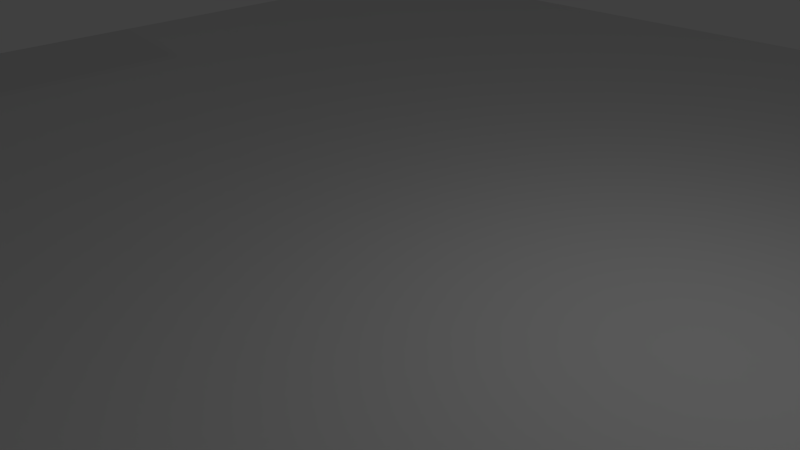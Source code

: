 # Source: basic_movement.blend  (saved by Blender 2.70.0; exported with 4.5.12 LTS)
import bpy
from mathutils import Matrix  # noqa: F401  (used for matrix-valued properties, if any)

bpy.ops.wm.read_factory_settings(use_empty=True)
scene = bpy.context.scene
scene.name = 'Scene'

# ---- collections
col_collection_1 = bpy.data.collections.new('Collection 1'); scene.collection.children.link(col_collection_1)

# ---- world
world_world = bpy.data.worlds.new('World'); scene.world = world_world
world_world.color = (0.05088, 0.05088, 0.05088)
world_world.use_sun_shadow = False
world_world.sun_shadow_jitter_overblur = 0.0
world_world.cycles.sampling_method = 'MANUAL'
world_world.cycles.sample_map_resolution = 256

# ---- cameras
cam_camera = bpy.data.cameras.new('Camera')
cam_camera.clip_end = 100.0
cam_camera.lens = 35.0
cam_camera.sensor_width = 32.0
cam_camera.sensor_height = 18.0
cam_camera.ortho_scale = 7.314
cam_camera.dof.focus_distance = 0.0
cam_camera.dof.aperture_fstop = 128.0

# ---- lights
light_lamp = bpy.data.lights.new('Lamp', 'POINT')
light_lamp.transmission_factor = 0.0
light_lamp.cutoff_distance = 30.0
light_lamp.energy = 100.0
light_lamp.shadow_buffer_clip_start = 1.001
light_lamp.shadow_soft_size = 0.1
light_lamp.shadow_maximum_resolution = 0.006
light_lamp.use_absolute_resolution = True
light_lamp.cycles.use_multiple_importance_sampling = False

# ---- meshes
me_cube_001 = bpy.data.meshes.new('Cube.001')
me_cube_001.from_pydata([(-1.0, -1.0, -1.0), (-1.0, 1.0, -1.0), (1.0, 1.0, -1.0), (1.0, -1.0, -1.0), (-1.0, -1.0, 1.0), (-1.0, 1.0, 1.0), (1.0, 1.0, 1.0), (1.0, -1.0, 1.0)], [], [(4, 5, 1, 0), (5, 6, 2, 1), (6, 7, 3, 2), (7, 4, 0, 3), (0, 1, 2, 3), (7, 6, 5, 4)])
me_cube_001.use_remesh_preserve_volume = False
me_cube_001.use_remesh_preserve_attributes = False
me_cube_001.use_mirror_vertex_groups = False
me_cube_001.update()
me_plane = bpy.data.meshes.new('Plane')
me_plane.from_pydata([(-1.0, -1.0, 0.0), (1.0, -1.0, 0.0), (-1.0, 1.0, 0.0), (1.0, 1.0, 0.0)], [], [(0, 1, 3, 2)])
me_plane.use_remesh_preserve_volume = False
me_plane.use_remesh_preserve_attributes = False
me_plane.use_mirror_vertex_groups = False
me_plane.update()

# ---- objects
ob_cube = bpy.data.objects.new('Cube', me_cube_001)
ob_plane = bpy.data.objects.new('Plane', me_plane)
ob_lamp = bpy.data.objects.new('Lamp', light_lamp)
ob_camera = bpy.data.objects.new('Camera', cam_camera)

# ---- transforms, parenting, visibility, modifiers, constraints
ob_cube.location = (-2.218, 0.7836, 4.711)
ob_cube.lineart.crease_threshold = 0.0
ob_plane.location = (0.0, 0.0, 0.0)
ob_plane.scale = (13.3, 13.3, 13.3)
ob_plane.lineart.crease_threshold = 0.0
ob_lamp.location = (4.076, 1.005, 5.904)
ob_lamp.rotation_euler = (0.6503, 0.05522, 1.866)
ob_lamp.lock_rotations_4d = False
ob_lamp.empty_display_type = 'ARROWS'
ob_lamp.color = (0.0, 0.0, 0.0, 0.0)
ob_lamp.lineart.crease_threshold = 0.0
ob_camera.location = (7.481, -6.508, 5.344)
ob_camera.rotation_euler = (1.109, 0.01082, 0.8149)
ob_camera.lock_rotations_4d = False
ob_camera.empty_display_type = 'ARROWS'
ob_camera.color = (0.0, 0.0, 0.0, 0.0)
ob_camera.display_type = 'WIRE'
ob_camera.lineart.crease_threshold = 0.0

# ---- collection membership
col_collection_1.objects.link(ob_cube)
col_collection_1.objects.link(ob_plane)
col_collection_1.objects.link(ob_lamp)
col_collection_1.objects.link(ob_camera)

# ---- scene / render settings (as saved in the file)
scene.camera = ob_camera
scene.frame_start = 1; scene.frame_end = 250; scene.frame_set(1)
scene.render.engine = 'BLENDER_EEVEE_NEXT'
scene.render.resolution_percentage = 50
scene.render.dither_intensity = 0.0
scene.cycles.use_denoising = False
scene.cycles.samples = 10
scene.cycles.sampling_pattern = 'TABULATED_SOBOL'
scene.cycles.light_sampling_threshold = 0.0
scene.cycles.use_adaptive_sampling = False
scene.cycles.use_light_tree = False
scene.cycles.blur_glossy = 0.0
scene.cycles.volume_bounces = 1
scene.cycles.pixel_filter_type = 'GAUSSIAN'
scene.cycles.sample_clamp_indirect = 0.0
scene.view_settings.view_transform = 'Standard'
bpy.context.view_layer.update()

